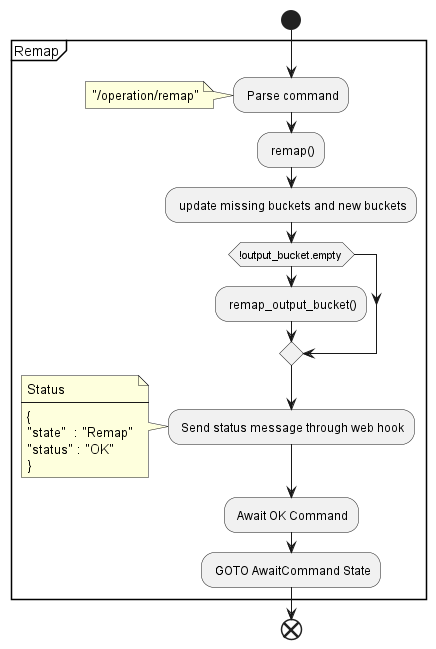

The diagram above was rendered by PlantUML. Its source (embedded in the PNG):
@startuml remap
start 
group Remap {
 : Parse command;
 note 
 "/operation/remap"
 end note
 : remap();
 : update missing buckets and new buckets;
 if(!output_bucket.empty) then
 : remap_output_bucket();
 endif
 : Send status message through web hook;
note
    Status
    ----
    {
    "state"  : "Remap"
    "status" : "OK"
    }
end note
: Await OK Command;
: GOTO AwaitCommand State;

}
end
@enduml